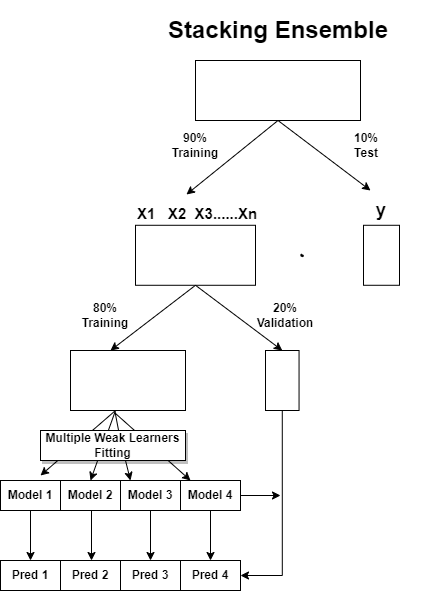

The diagram above was exported from draw.io. Its source (the exported page's mxGraphModel, read from the mxfile embedded in the PNG):
<mxGraphModel dx="794" dy="438" grid="1" gridSize="10" guides="1" tooltips="1" connect="1" arrows="1" fold="1" page="1" pageScale="1" pageWidth="827" pageHeight="1169" math="0" shadow="0">
  <root>
    <mxCell id="0" />
    <mxCell id="1" parent="0" />
    <mxCell id="bt2XQWCPU7CiVlZFakzm-2" value="" style="endArrow=classic;html=1;rounded=0;exitX=0.5;exitY=1;exitDx=0;exitDy=0;" edge="1" parent="1">
      <mxGeometry width="50" height="50" relative="1" as="geometry">
        <mxPoint x="305" y="410" as="sourcePoint" />
        <mxPoint x="230" y="475" as="targetPoint" />
      </mxGeometry>
    </mxCell>
    <mxCell id="bt2XQWCPU7CiVlZFakzm-3" value="" style="endArrow=classic;html=1;rounded=0;exitX=0.5;exitY=1;exitDx=0;exitDy=0;" edge="1" parent="1">
      <mxGeometry width="50" height="50" relative="1" as="geometry">
        <mxPoint x="305" y="410" as="sourcePoint" />
        <mxPoint x="280" y="480" as="targetPoint" />
      </mxGeometry>
    </mxCell>
    <mxCell id="bt2XQWCPU7CiVlZFakzm-4" value="" style="endArrow=classic;html=1;rounded=0;exitX=0.388;exitY=1.033;exitDx=0;exitDy=0;exitPerimeter=0;" edge="1" parent="1" source="OhxZ4oHfoJ0yw_Fxf15G-29">
      <mxGeometry width="50" height="50" relative="1" as="geometry">
        <mxPoint x="315" y="420" as="sourcePoint" />
        <mxPoint x="320" y="480" as="targetPoint" />
        <Array as="points">
          <mxPoint x="310" y="440" />
        </Array>
      </mxGeometry>
    </mxCell>
    <mxCell id="bt2XQWCPU7CiVlZFakzm-7" value="" style="endArrow=classic;html=1;rounded=0;exitX=0.388;exitY=1.044;exitDx=0;exitDy=0;exitPerimeter=0;" edge="1" parent="1" source="OhxZ4oHfoJ0yw_Fxf15G-29">
      <mxGeometry width="50" height="50" relative="1" as="geometry">
        <mxPoint x="320" y="420" as="sourcePoint" />
        <mxPoint x="380" y="480" as="targetPoint" />
      </mxGeometry>
    </mxCell>
    <mxCell id="DBWLupaXw7ttVhpufzyU-1" value="" style="rounded=0;whiteSpace=wrap;html=1;" parent="1" vertex="1">
      <mxGeometry x="325" y="224.78" width="120" height="60" as="geometry" />
    </mxCell>
    <mxCell id="DBWLupaXw7ttVhpufzyU-2" value="" style="rounded=0;whiteSpace=wrap;html=1;" parent="1" vertex="1">
      <mxGeometry x="553" y="224.78" width="36" height="60" as="geometry" />
    </mxCell>
    <mxCell id="OhxZ4oHfoJ0yw_Fxf15G-1" value="&lt;h1&gt;Stacking Ensemble&lt;/h1&gt;" style="text;strokeColor=none;align=center;fillColor=none;html=1;verticalAlign=middle;whiteSpace=wrap;rounded=0;" parent="1" vertex="1">
      <mxGeometry x="322.5" y="20" width="290" height="20" as="geometry" />
    </mxCell>
    <mxCell id="OhxZ4oHfoJ0yw_Fxf15G-15" value="" style="shape=stencil(lZbdUttADIWfxrdnpNX+XlN4D2YIjYc0YUKg5e3R1mOIlkSd3vnv88pHR8c7yc3L9v55MwV6OR0PT5vf88NpO8mPKYR5v90c55MeTXI7yc3j4bj5eTy87h+W8+f7/mQ/+nV462/4s3CNUEKnAr0vV2JCan+v3C3Abt6fAxmlGCAJWnWAhsoGyIKaXSCJAUoEeyUltGyAqis4QG2IFmiMFh1AVbIltYLE14FCyFYlJgLRdSITJNolGtiRKRGq7ZzqQE4jooBtI2oFO4BUkAVK84EMsrrmBhIHKGMjUkV1VIphXCGqW5zO6W1pFggITklaQK4G0CKzs0KuaMkCGSE53lARrZlU6OB8dG+TXUFbGfyBoGFG6V8zykPjCLFcB87c/OkNWoPh8hI6MBbQofJa3UdysGtbX3FZJh36YUg1GJySeqzYkr6i53KrBeXbjFYnBjQa6wBofHozmhCHoVZZHTN1QP4HkDima09Dx0whrm7+BBKyE0yc1rQ+i43ofHRBtW4tDHHaEMYwzrym7cXn1ar2AxKvKXLteWuLSODg1ZNsYgRfUc0TWz831xQcR4GYkZweBxmBBHEmRz0x/Bm0AY6garpBofHfpgdfO47HebdbNizn98cdil5adjdy+wE=);lineShape=1;" parent="1" vertex="1">
      <mxGeometry x="490.1965289838006" y="253.52214758018033" width="2.51462274023811" height="2.522336761604606" as="geometry" />
    </mxCell>
    <mxCell id="OhxZ4oHfoJ0yw_Fxf15G-17" value="&lt;font style=&quot;font-size: 18px;&quot;&gt;&lt;b style=&quot;&quot;&gt;&lt;sub&gt;X1&amp;nbsp; &amp;nbsp;X2&amp;nbsp; X3......Xn&lt;/sub&gt;&lt;/b&gt;&lt;/font&gt;" style="rounded=0;whiteSpace=wrap;html=1;align=left;shadow=0;strokeColor=none;fillColor=none;" parent="1" vertex="1">
      <mxGeometry x="325" y="195.58" width="130" height="29.2" as="geometry" />
    </mxCell>
    <mxCell id="OhxZ4oHfoJ0yw_Fxf15G-19" value="&lt;div style=&quot;&quot;&gt;&lt;span style=&quot;background-color: initial;&quot;&gt;&lt;b&gt;&lt;font style=&quot;font-size: 18px;&quot;&gt;y&lt;/font&gt;&lt;/b&gt;&lt;/span&gt;&lt;/div&gt;" style="rounded=0;whiteSpace=wrap;html=1;align=center;shadow=0;strokeColor=none;fillColor=none;" parent="1" vertex="1">
      <mxGeometry x="556" y="195.58" width="30" height="29.2" as="geometry" />
    </mxCell>
    <mxCell id="OhxZ4oHfoJ0yw_Fxf15G-21" value="" style="rounded=0;whiteSpace=wrap;html=1;" parent="1" vertex="1">
      <mxGeometry x="385" y="60" width="165" height="60" as="geometry" />
    </mxCell>
    <mxCell id="OhxZ4oHfoJ0yw_Fxf15G-22" value="" style="endArrow=classic;html=1;rounded=0;exitX=0.5;exitY=1;exitDx=0;exitDy=0;entryX=0.392;entryY=-0.054;entryDx=0;entryDy=0;entryPerimeter=0;" parent="1" source="OhxZ4oHfoJ0yw_Fxf15G-21" target="OhxZ4oHfoJ0yw_Fxf15G-17" edge="1">
      <mxGeometry width="50" height="50" relative="1" as="geometry">
        <mxPoint x="380" y="160" as="sourcePoint" />
        <mxPoint x="430" y="110" as="targetPoint" />
      </mxGeometry>
    </mxCell>
    <mxCell id="OhxZ4oHfoJ0yw_Fxf15G-23" value="" style="endArrow=classic;html=1;rounded=0;exitX=0.5;exitY=1;exitDx=0;exitDy=0;" parent="1" source="OhxZ4oHfoJ0yw_Fxf15G-21" edge="1">
      <mxGeometry width="50" height="50" relative="1" as="geometry">
        <mxPoint x="478" y="160" as="sourcePoint" />
        <mxPoint x="560" y="190" as="targetPoint" />
      </mxGeometry>
    </mxCell>
    <mxCell id="OhxZ4oHfoJ0yw_Fxf15G-25" value="&lt;b&gt;&lt;font style=&quot;font-size: 12px;&quot;&gt;90% Training&lt;/font&gt;&lt;/b&gt;" style="text;strokeColor=none;align=center;fillColor=none;html=1;verticalAlign=middle;whiteSpace=wrap;rounded=0;" parent="1" vertex="1">
      <mxGeometry x="355" y="130" width="60" height="30" as="geometry" />
    </mxCell>
    <mxCell id="OhxZ4oHfoJ0yw_Fxf15G-26" value="&lt;b&gt;&lt;font style=&quot;font-size: 12px;&quot;&gt;10%&lt;br&gt;Test&lt;/font&gt;&lt;/b&gt;" style="text;strokeColor=none;align=center;fillColor=none;html=1;verticalAlign=middle;whiteSpace=wrap;rounded=0;" parent="1" vertex="1">
      <mxGeometry x="526" y="130" width="60" height="30" as="geometry" />
    </mxCell>
    <mxCell id="OhxZ4oHfoJ0yw_Fxf15G-29" value="" style="rounded=0;whiteSpace=wrap;html=1;" parent="1" vertex="1">
      <mxGeometry x="260" y="350" width="115" height="60" as="geometry" />
    </mxCell>
    <mxCell id="bt2XQWCPU7CiVlZFakzm-25" style="edgeStyle=orthogonalEdgeStyle;rounded=0;orthogonalLoop=1;jettySize=auto;html=1;exitX=0.5;exitY=1;exitDx=0;exitDy=0;entryX=1;entryY=0.5;entryDx=0;entryDy=0;" edge="1" parent="1" source="OhxZ4oHfoJ0yw_Fxf15G-30" target="bt2XQWCPU7CiVlZFakzm-15">
      <mxGeometry relative="1" as="geometry" />
    </mxCell>
    <mxCell id="OhxZ4oHfoJ0yw_Fxf15G-30" value="" style="rounded=0;whiteSpace=wrap;html=1;" parent="1" vertex="1">
      <mxGeometry x="455" y="350" width="33.55" height="60" as="geometry" />
    </mxCell>
    <mxCell id="OhxZ4oHfoJ0yw_Fxf15G-31" value="" style="endArrow=classic;html=1;rounded=0;exitX=0.5;exitY=1;exitDx=0;exitDy=0;" parent="1" source="DBWLupaXw7ttVhpufzyU-1" edge="1">
      <mxGeometry width="50" height="50" relative="1" as="geometry">
        <mxPoint x="390" y="290" as="sourcePoint" />
        <mxPoint x="300" y="350" as="targetPoint" />
      </mxGeometry>
    </mxCell>
    <mxCell id="OhxZ4oHfoJ0yw_Fxf15G-32" value="" style="endArrow=classic;html=1;rounded=0;exitX=0.5;exitY=1;exitDx=0;exitDy=0;entryX=0.5;entryY=0;entryDx=0;entryDy=0;" parent="1" source="DBWLupaXw7ttVhpufzyU-1" target="OhxZ4oHfoJ0yw_Fxf15G-30" edge="1">
      <mxGeometry width="50" height="50" relative="1" as="geometry">
        <mxPoint x="375" y="284.78" as="sourcePoint" />
        <mxPoint x="467" y="354.78" as="targetPoint" />
      </mxGeometry>
    </mxCell>
    <mxCell id="urZO50h2-snkf-J-rO0y-1" value="&lt;b&gt;&lt;font style=&quot;font-size: 12px;&quot;&gt;80% Training&lt;/font&gt;&lt;/b&gt;" style="text;strokeColor=none;align=center;fillColor=none;html=1;verticalAlign=middle;whiteSpace=wrap;rounded=0;" parent="1" vertex="1">
      <mxGeometry x="265" y="300" width="60" height="30" as="geometry" />
    </mxCell>
    <mxCell id="urZO50h2-snkf-J-rO0y-2" value="&lt;b&gt;&lt;font style=&quot;font-size: 12px;&quot;&gt;20%&lt;br&gt;Validation&lt;br&gt;&lt;/font&gt;&lt;/b&gt;" style="text;strokeColor=none;align=center;fillColor=none;html=1;verticalAlign=middle;whiteSpace=wrap;rounded=0;" parent="1" vertex="1">
      <mxGeometry x="445" y="300" width="60" height="30" as="geometry" />
    </mxCell>
    <mxCell id="bt2XQWCPU7CiVlZFakzm-17" style="edgeStyle=orthogonalEdgeStyle;rounded=0;orthogonalLoop=1;jettySize=auto;html=1;exitX=0.5;exitY=1;exitDx=0;exitDy=0;entryX=0.5;entryY=0;entryDx=0;entryDy=0;" edge="1" parent="1" source="bt2XQWCPU7CiVlZFakzm-8" target="bt2XQWCPU7CiVlZFakzm-12">
      <mxGeometry relative="1" as="geometry" />
    </mxCell>
    <mxCell id="bt2XQWCPU7CiVlZFakzm-8" value="&lt;b&gt;&lt;font style=&quot;font-size: 12px;&quot;&gt;Model 1&lt;br&gt;&lt;/font&gt;&lt;/b&gt;" style="text;strokeColor=default;align=center;fillColor=none;html=1;verticalAlign=middle;whiteSpace=wrap;rounded=0;" vertex="1" parent="1">
      <mxGeometry x="190" y="480" width="60" height="30" as="geometry" />
    </mxCell>
    <mxCell id="bt2XQWCPU7CiVlZFakzm-9" value="&lt;b&gt;&lt;font style=&quot;font-size: 12px;&quot;&gt;Model 2&lt;br&gt;&lt;/font&gt;&lt;/b&gt;" style="text;strokeColor=default;align=center;fillColor=none;html=1;verticalAlign=middle;whiteSpace=wrap;rounded=0;" vertex="1" parent="1">
      <mxGeometry x="250" y="480" width="60" height="30" as="geometry" />
    </mxCell>
    <mxCell id="bt2XQWCPU7CiVlZFakzm-10" value="&lt;b&gt;&lt;font style=&quot;font-size: 12px;&quot;&gt;Model 3&lt;br&gt;&lt;/font&gt;&lt;/b&gt;" style="text;strokeColor=default;align=center;fillColor=none;html=1;verticalAlign=middle;whiteSpace=wrap;rounded=0;" vertex="1" parent="1">
      <mxGeometry x="310" y="480" width="60" height="30" as="geometry" />
    </mxCell>
    <mxCell id="bt2XQWCPU7CiVlZFakzm-21" style="edgeStyle=orthogonalEdgeStyle;rounded=0;orthogonalLoop=1;jettySize=auto;html=1;exitX=0.5;exitY=1;exitDx=0;exitDy=0;entryX=0.5;entryY=0;entryDx=0;entryDy=0;" edge="1" parent="1" source="bt2XQWCPU7CiVlZFakzm-11" target="bt2XQWCPU7CiVlZFakzm-15">
      <mxGeometry relative="1" as="geometry" />
    </mxCell>
    <mxCell id="bt2XQWCPU7CiVlZFakzm-26" style="edgeStyle=orthogonalEdgeStyle;rounded=0;orthogonalLoop=1;jettySize=auto;html=1;exitX=1;exitY=0.5;exitDx=0;exitDy=0;" edge="1" parent="1" source="bt2XQWCPU7CiVlZFakzm-11">
      <mxGeometry relative="1" as="geometry">
        <mxPoint x="470" y="495" as="targetPoint" />
      </mxGeometry>
    </mxCell>
    <mxCell id="bt2XQWCPU7CiVlZFakzm-11" value="&lt;b&gt;&lt;font style=&quot;font-size: 12px;&quot;&gt;Model 4&lt;br&gt;&lt;/font&gt;&lt;/b&gt;" style="text;strokeColor=default;align=center;fillColor=none;html=1;verticalAlign=middle;whiteSpace=wrap;rounded=0;" vertex="1" parent="1">
      <mxGeometry x="370" y="480" width="60" height="30" as="geometry" />
    </mxCell>
    <mxCell id="bt2XQWCPU7CiVlZFakzm-12" value="&lt;b&gt;&lt;font style=&quot;font-size: 12px;&quot;&gt;Pred 1&lt;br&gt;&lt;/font&gt;&lt;/b&gt;" style="text;strokeColor=default;align=center;fillColor=none;html=1;verticalAlign=middle;whiteSpace=wrap;rounded=0;" vertex="1" parent="1">
      <mxGeometry x="190" y="560" width="60" height="30" as="geometry" />
    </mxCell>
    <mxCell id="bt2XQWCPU7CiVlZFakzm-13" value="&lt;b&gt;&lt;font style=&quot;font-size: 12px;&quot;&gt;Pred&amp;nbsp;2&lt;br&gt;&lt;/font&gt;&lt;/b&gt;" style="text;strokeColor=default;align=center;fillColor=none;html=1;verticalAlign=middle;whiteSpace=wrap;rounded=0;" vertex="1" parent="1">
      <mxGeometry x="250" y="560" width="60" height="30" as="geometry" />
    </mxCell>
    <mxCell id="bt2XQWCPU7CiVlZFakzm-14" value="&lt;b&gt;&lt;font style=&quot;font-size: 12px;&quot;&gt;Pred 3&lt;br&gt;&lt;/font&gt;&lt;/b&gt;" style="text;strokeColor=default;align=center;fillColor=none;html=1;verticalAlign=middle;whiteSpace=wrap;rounded=0;" vertex="1" parent="1">
      <mxGeometry x="310" y="560" width="60" height="30" as="geometry" />
    </mxCell>
    <mxCell id="bt2XQWCPU7CiVlZFakzm-15" value="&lt;b&gt;&lt;font style=&quot;font-size: 12px;&quot;&gt;Pred 4&lt;br&gt;&lt;/font&gt;&lt;/b&gt;" style="text;strokeColor=default;align=center;fillColor=none;html=1;verticalAlign=middle;whiteSpace=wrap;rounded=0;" vertex="1" parent="1">
      <mxGeometry x="370" y="560" width="60" height="30" as="geometry" />
    </mxCell>
    <mxCell id="bt2XQWCPU7CiVlZFakzm-19" style="edgeStyle=orthogonalEdgeStyle;rounded=0;orthogonalLoop=1;jettySize=auto;html=1;exitX=0.5;exitY=1;exitDx=0;exitDy=0;entryX=0.5;entryY=0;entryDx=0;entryDy=0;" edge="1" parent="1">
      <mxGeometry relative="1" as="geometry">
        <mxPoint x="281" y="510" as="sourcePoint" />
        <mxPoint x="281" y="560" as="targetPoint" />
      </mxGeometry>
    </mxCell>
    <mxCell id="bt2XQWCPU7CiVlZFakzm-20" style="edgeStyle=orthogonalEdgeStyle;rounded=0;orthogonalLoop=1;jettySize=auto;html=1;exitX=0.5;exitY=1;exitDx=0;exitDy=0;entryX=0.5;entryY=0;entryDx=0;entryDy=0;" edge="1" parent="1" source="bt2XQWCPU7CiVlZFakzm-10" target="bt2XQWCPU7CiVlZFakzm-14">
      <mxGeometry relative="1" as="geometry">
        <mxPoint x="290" y="520" as="sourcePoint" />
        <mxPoint x="290" y="570" as="targetPoint" />
      </mxGeometry>
    </mxCell>
    <mxCell id="bt2XQWCPU7CiVlZFakzm-27" value="&lt;b&gt;&lt;font style=&quot;font-size: 12px;&quot;&gt;Multiple Weak Learners Fitting&lt;/font&gt;&lt;/b&gt;" style="text;strokeColor=default;align=center;fillColor=default;html=1;verticalAlign=middle;whiteSpace=wrap;rounded=0;shadow=1;" vertex="1" parent="1">
      <mxGeometry x="230" y="430" width="145" height="30" as="geometry" />
    </mxCell>
  </root>
</mxGraphModel>